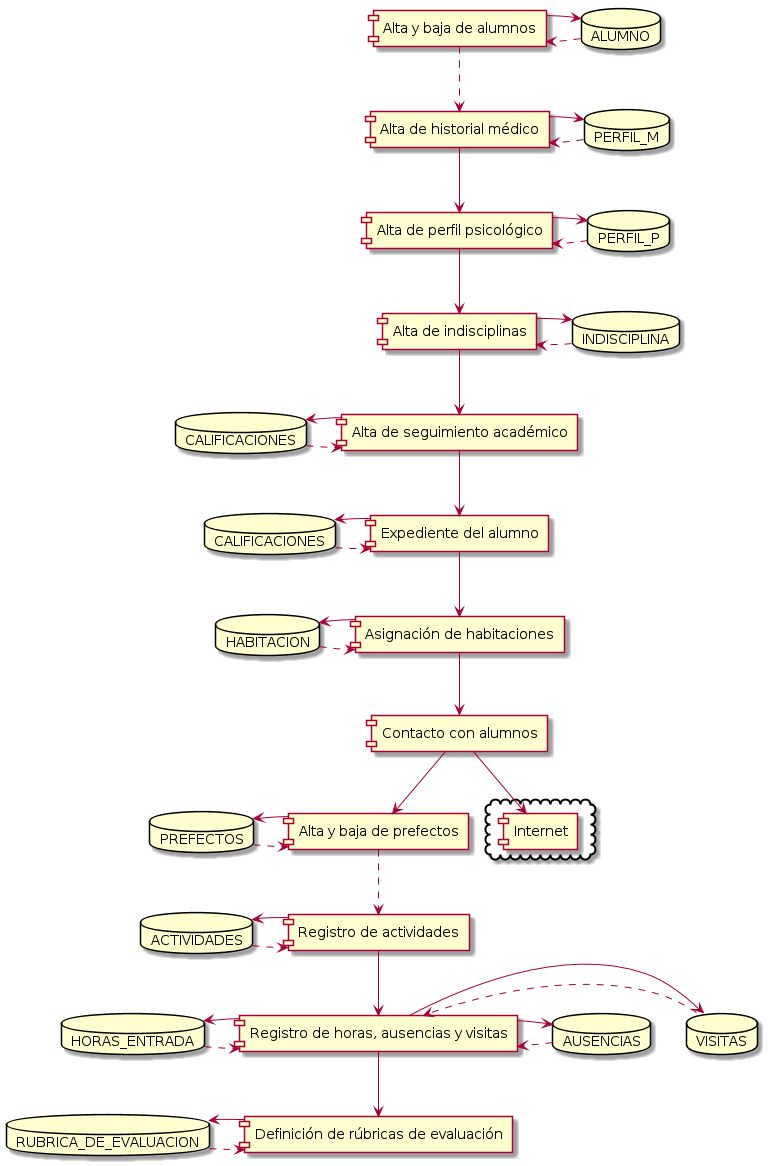

The diagram above was rendered by PlantUML. Its source (embedded in the PNG):
@startuml

cloud {
  [Internet]
}

database "ALUMNO" AS AL1
database "PERFIL_M"
database "PERFIL_P"
database "INDISCIPLINA"
database "CALIFICACIONES"
database "HABITACION"
database "PREFECTOS"
database "ACTIVIDADES"
database "RUBRICA_DE_EVALUACION"
database "HORAS_ENTRADA"
database "AUSENCIAS"
database "VISITAS"
database "CALIFICACIONES" as cal1


[Alta y baja de alumnos] ..>[Alta de historial médico]
[Alta de historial médico]-->[Alta de perfil psicológico]
[Alta de perfil psicológico]-->[Alta de indisciplinas]
[Alta de indisciplinas]-->[Alta de seguimiento académico]
[Alta de seguimiento académico]-->[Expediente del alumno]
[Expediente del alumno]-->[Asignación de habitaciones]
[Asignación de habitaciones]-->[Contacto con alumnos]
[Contacto con alumnos]-->[Internet]
[Contacto con alumnos]-->[Alta y baja de prefectos]
[Alta y baja de prefectos]..>[Registro de actividades]
[Registro de actividades]-->[Registro de horas, ausencias y visitas]
[Registro de horas, ausencias y visitas]-->[Definición de rúbricas de evaluación]
[Definición de rúbricas de evaluación]

[Alta de seguimiento académico]-->cal1
cal1.>[Alta de seguimiento académico]

[Alta y baja de alumnos] -->AL1
AL1.>[Alta y baja de alumnos]

[Alta de historial médico]-->PERFIL_M
PERFIL_M.>[Alta de historial médico]

[Alta de perfil psicológico]-->PERFIL_P
PERFIL_P.>[Alta de perfil psicológico]

[Alta de indisciplinas]-->INDISCIPLINA
INDISCIPLINA.>[Alta de indisciplinas]

[Expediente del alumno]-->CALIFICACIONES
CALIFICACIONES.>[Expediente del alumno]

[Asignación de habitaciones]-->HABITACION
HABITACION.>[Asignación de habitaciones]

[Alta y baja de prefectos]-->PREFECTOS
PREFECTOS.>[Alta y baja de prefectos]

[Registro de actividades]-->ACTIVIDADES
ACTIVIDADES.>[Registro de actividades]

[Registro de horas, ausencias y visitas]-->HORAS_ENTRADA
HORAS_ENTRADA.>[Registro de horas, ausencias y visitas]

[Registro de horas, ausencias y visitas]-->AUSENCIAS
AUSENCIAS.>[Registro de horas, ausencias y visitas]

[Registro de horas, ausencias y visitas]-->VISITAS
VISITAS.>[Registro de horas, ausencias y visitas]

[Definición de rúbricas de evaluación]-->RUBRICA_DE_EVALUACION
RUBRICA_DE_EVALUACION.>[Definición de rúbricas de evaluación]



@enduml